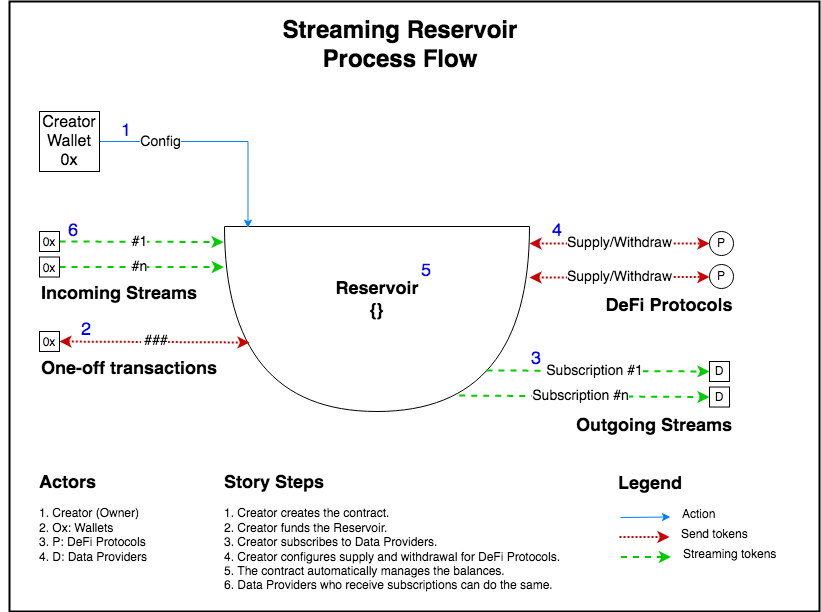

The diagram above was exported from draw.io. Its source (the exported page's mxGraphModel, read from the mxfile embedded in the PNG):
<mxGraphModel dx="595" dy="767" grid="1" gridSize="10" guides="1" tooltips="1" connect="1" arrows="1" fold="1" page="1" pageScale="1" pageWidth="827" pageHeight="1169" math="0" shadow="0">
  <root>
    <mxCell id="0" />
    <mxCell id="1" parent="0" />
    <mxCell id="Qwi19YBDMrSUcyMEyS8D-26" value="" style="rounded=0;whiteSpace=wrap;html=1;strokeWidth=2;fillColor=none;strokeColor=default;" vertex="1" parent="1">
      <mxGeometry x="850" y="170" width="810" height="610" as="geometry" />
    </mxCell>
    <mxCell id="_zmMKVioukvtAmdXN5hu-16" value="&lt;div style=&quot;font-size: 18px&quot; align=&quot;left&quot;&gt;&lt;font style=&quot;font-size: 18px&quot; color=&quot;#0000FF&quot;&gt;1&lt;/font&gt;&lt;/div&gt;" style="text;html=1;strokeColor=none;fillColor=none;align=left;verticalAlign=middle;whiteSpace=wrap;rounded=0;" parent="1" vertex="1">
      <mxGeometry x="960" y="290" width="20" height="20" as="geometry" />
    </mxCell>
    <mxCell id="euFRSEvO4vOesDpvcWjM-25" value="&lt;font style=&quot;font-size: 18px&quot; color=&quot;#0000FF&quot;&gt;2&lt;/font&gt;" style="text;html=1;strokeColor=none;fillColor=none;align=left;verticalAlign=middle;whiteSpace=wrap;rounded=0;" parent="1" vertex="1">
      <mxGeometry x="920" y="489" width="30" height="20" as="geometry" />
    </mxCell>
    <mxCell id="euFRSEvO4vOesDpvcWjM-27" value="&lt;font style=&quot;font-size: 18px&quot; color=&quot;#0000FF&quot;&gt;3&lt;/font&gt;" style="text;html=1;strokeColor=none;fillColor=none;align=left;verticalAlign=middle;whiteSpace=wrap;rounded=0;" parent="1" vertex="1">
      <mxGeometry x="1370" y="513" width="20" height="30" as="geometry" />
    </mxCell>
    <mxCell id="euFRSEvO4vOesDpvcWjM-28" value="&lt;font style=&quot;font-size: 18px&quot; color=&quot;#0000FF&quot;&gt;4&lt;/font&gt;" style="text;html=1;strokeColor=none;fillColor=none;align=left;verticalAlign=middle;whiteSpace=wrap;rounded=0;" parent="1" vertex="1">
      <mxGeometry x="1391" y="390.00000000000006" width="20" height="20" as="geometry" />
    </mxCell>
    <mxCell id="euFRSEvO4vOesDpvcWjM-29" value="&lt;font style=&quot;font-size: 18px&quot; color=&quot;#0000FF&quot;&gt;5, 6b&lt;/font&gt;" style="text;html=1;strokeColor=none;fillColor=none;align=left;verticalAlign=middle;whiteSpace=wrap;rounded=0;" parent="1" vertex="1">
      <mxGeometry x="1120" y="420.00000000000006" width="60" height="20" as="geometry" />
    </mxCell>
    <mxCell id="93uGMBe0k2fmaU-Ir0mu-9" value="&lt;font style=&quot;font-size: 18px&quot; color=&quot;#0000FF&quot;&gt;6&lt;/font&gt;" style="text;html=1;strokeColor=none;fillColor=none;align=left;verticalAlign=middle;whiteSpace=wrap;rounded=0;" parent="1" vertex="1">
      <mxGeometry x="906.75" y="390" width="33.25" height="20" as="geometry" />
    </mxCell>
    <mxCell id="Qwi19YBDMrSUcyMEyS8D-1" value="" style="shape=or;whiteSpace=wrap;html=1;rotation=90;" vertex="1" parent="1">
      <mxGeometry x="1125" y="335" width="185" height="305" as="geometry" />
    </mxCell>
    <mxCell id="Qwi19YBDMrSUcyMEyS8D-5" style="edgeStyle=orthogonalEdgeStyle;rounded=0;orthogonalLoop=1;jettySize=auto;html=1;exitX=1;exitY=0.5;exitDx=0;exitDy=0;entryX=0.009;entryY=0.923;entryDx=0;entryDy=0;entryPerimeter=0;strokeColor=#007FFF;" edge="1" parent="1" source="Qwi19YBDMrSUcyMEyS8D-2" target="Qwi19YBDMrSUcyMEyS8D-1">
      <mxGeometry relative="1" as="geometry" />
    </mxCell>
    <mxCell id="Qwi19YBDMrSUcyMEyS8D-10" value="&lt;font style=&quot;font-size: 14px&quot;&gt;Config&lt;br&gt;&lt;/font&gt;" style="edgeLabel;html=1;align=center;verticalAlign=middle;resizable=0;points=[];" vertex="1" connectable="0" parent="Qwi19YBDMrSUcyMEyS8D-5">
      <mxGeometry x="-0.4939" relative="1" as="geometry">
        <mxPoint as="offset" />
      </mxGeometry>
    </mxCell>
    <mxCell id="Qwi19YBDMrSUcyMEyS8D-2" value="&lt;font style=&quot;font-size: 16px&quot;&gt;&lt;font style=&quot;font-size: 16px&quot;&gt;Creator Wallet&lt;/font&gt;&lt;br&gt;0x&lt;/font&gt;&lt;font style=&quot;font-size: 16px&quot;&gt;&lt;font style=&quot;font-size: 16px&quot;&gt;&lt;br&gt;&lt;/font&gt;&lt;/font&gt;" style="rounded=0;whiteSpace=wrap;html=1;" vertex="1" parent="1">
      <mxGeometry x="880" y="280" width="60" height="60" as="geometry" />
    </mxCell>
    <mxCell id="Qwi19YBDMrSUcyMEyS8D-11" value="" style="endArrow=classic;html=1;dashed=1;strokeColor=#00CC00;strokeWidth=2;exitX=1;exitY=0.5;exitDx=0;exitDy=0;entryX=0.084;entryY=1.003;entryDx=0;entryDy=0;entryPerimeter=0;" edge="1" parent="1" source="Qwi19YBDMrSUcyMEyS8D-24" target="Qwi19YBDMrSUcyMEyS8D-1">
      <mxGeometry width="50" height="50" relative="1" as="geometry">
        <mxPoint x="920" y="407.5200000000001" as="sourcePoint" />
        <mxPoint x="1060" y="409.15" as="targetPoint" />
      </mxGeometry>
    </mxCell>
    <mxCell id="Qwi19YBDMrSUcyMEyS8D-13" value="&lt;font style=&quot;font-size: 14px&quot;&gt;#1&lt;/font&gt;" style="edgeLabel;html=1;align=center;verticalAlign=middle;resizable=0;points=[];" vertex="1" connectable="0" parent="Qwi19YBDMrSUcyMEyS8D-11">
      <mxGeometry x="-0.0286" relative="1" as="geometry">
        <mxPoint as="offset" />
      </mxGeometry>
    </mxCell>
    <mxCell id="Qwi19YBDMrSUcyMEyS8D-14" value="" style="endArrow=classic;html=1;dashed=1;strokeColor=#00CC00;strokeWidth=2;exitX=1;exitY=0.5;exitDx=0;exitDy=0;entryX=0.219;entryY=1.002;entryDx=0;entryDy=0;entryPerimeter=0;" edge="1" parent="1" source="Qwi19YBDMrSUcyMEyS8D-23" target="Qwi19YBDMrSUcyMEyS8D-1">
      <mxGeometry width="50" height="50" relative="1" as="geometry">
        <mxPoint x="920" y="453" as="sourcePoint" />
        <mxPoint x="1060" y="454.6300000000001" as="targetPoint" />
      </mxGeometry>
    </mxCell>
    <mxCell id="Qwi19YBDMrSUcyMEyS8D-15" value="&lt;font style=&quot;font-size: 14px&quot;&gt;#n&lt;/font&gt;" style="edgeLabel;html=1;align=center;verticalAlign=middle;resizable=0;points=[];" vertex="1" connectable="0" parent="Qwi19YBDMrSUcyMEyS8D-14">
      <mxGeometry x="-0.0286" relative="1" as="geometry">
        <mxPoint as="offset" />
      </mxGeometry>
    </mxCell>
    <mxCell id="Qwi19YBDMrSUcyMEyS8D-17" value="&lt;h1 align=&quot;center&quot;&gt;Streaming Reservoir&lt;br&gt;Process Flow&lt;br&gt;&lt;/h1&gt;&lt;p align=&quot;center&quot;&gt;&lt;br&gt;&lt;br&gt;&lt;/p&gt;" style="text;html=1;strokeColor=none;fillColor=none;spacing=5;spacingTop=-20;whiteSpace=wrap;overflow=hidden;rounded=0;hachureGap=4;pointerEvents=0;align=center;" vertex="1" parent="1">
      <mxGeometry x="841" y="180" width="800" height="70" as="geometry" />
    </mxCell>
    <mxCell id="Qwi19YBDMrSUcyMEyS8D-18" value="&lt;div align=&quot;left&quot;&gt;&lt;h4&gt;&lt;font style=&quot;font-size: 14px;&quot;&gt;&lt;b&gt;&lt;font style=&quot;font-size: 18px&quot;&gt;Incoming Streams&lt;/font&gt;&lt;/b&gt;&lt;/font&gt;&lt;/h4&gt;&lt;/div&gt;" style="text;html=1;strokeColor=none;fillColor=none;align=center;verticalAlign=middle;whiteSpace=wrap;rounded=0;" vertex="1" parent="1">
      <mxGeometry x="880" y="453" width="160" height="20" as="geometry" />
    </mxCell>
    <mxCell id="Qwi19YBDMrSUcyMEyS8D-19" value="&amp;nbsp;&lt;font style=&quot;font-size: 14px&quot;&gt;###&lt;br&gt;&lt;/font&gt;" style="startArrow=classic;endArrow=classic;html=1;strokeColor=#CC0000;strokeWidth=2;dashed=1;dashPattern=1 1;exitX=1;exitY=0.5;exitDx=0;exitDy=0;" edge="1" parent="1" source="Qwi19YBDMrSUcyMEyS8D-22">
      <mxGeometry width="50" height="50" relative="1" as="geometry">
        <mxPoint x="920" y="510" as="sourcePoint" />
        <mxPoint x="1090" y="511" as="targetPoint" />
      </mxGeometry>
    </mxCell>
    <mxCell id="Qwi19YBDMrSUcyMEyS8D-20" value="&lt;div align=&quot;left&quot;&gt;&lt;h4&gt;&lt;b&gt;&lt;font style=&quot;font-size: 18px&quot;&gt;One-off transactions&lt;br&gt;&lt;/font&gt;&lt;/b&gt;&lt;/h4&gt;&lt;/div&gt;" style="text;html=1;strokeColor=none;fillColor=none;align=center;verticalAlign=middle;whiteSpace=wrap;rounded=0;" vertex="1" parent="1">
      <mxGeometry x="880" y="528" width="180" height="20" as="geometry" />
    </mxCell>
    <mxCell id="Qwi19YBDMrSUcyMEyS8D-22" value="&lt;font style=&quot;font-size: 12px;&quot;&gt;0x&lt;/font&gt;&lt;font style=&quot;font-size: 16px&quot;&gt;&lt;font style=&quot;font-size: 16px&quot;&gt;&lt;br&gt;&lt;/font&gt;&lt;/font&gt;" style="rounded=0;whiteSpace=wrap;html=1;" vertex="1" parent="1">
      <mxGeometry x="880" y="500" width="20" height="20" as="geometry" />
    </mxCell>
    <mxCell id="Qwi19YBDMrSUcyMEyS8D-23" value="&lt;font style=&quot;font-size: 12px;&quot;&gt;0x&lt;/font&gt;&lt;font style=&quot;font-size: 16px&quot;&gt;&lt;font style=&quot;font-size: 16px&quot;&gt;&lt;br&gt;&lt;/font&gt;&lt;/font&gt;" style="rounded=0;whiteSpace=wrap;html=1;" vertex="1" parent="1">
      <mxGeometry x="880" y="425.52" width="20" height="20" as="geometry" />
    </mxCell>
    <mxCell id="Qwi19YBDMrSUcyMEyS8D-24" value="&lt;font style=&quot;font-size: 12px;&quot;&gt;0x&lt;/font&gt;&lt;font style=&quot;font-size: 16px&quot;&gt;&lt;font style=&quot;font-size: 16px&quot;&gt;&lt;br&gt;&lt;/font&gt;&lt;/font&gt;" style="rounded=0;whiteSpace=wrap;html=1;" vertex="1" parent="1">
      <mxGeometry x="880" y="400" width="20" height="20" as="geometry" />
    </mxCell>
    <mxCell id="Qwi19YBDMrSUcyMEyS8D-25" value="&lt;font style=&quot;font-size: 12px;&quot;&gt;P&lt;/font&gt;" style="ellipse;whiteSpace=wrap;html=1;aspect=fixed;" vertex="1" parent="1">
      <mxGeometry x="1550" y="400" width="24.02" height="24.02" as="geometry" />
    </mxCell>
    <mxCell id="Qwi19YBDMrSUcyMEyS8D-27" value="&lt;font style=&quot;font-size: 12px;&quot;&gt;P&lt;/font&gt;" style="ellipse;whiteSpace=wrap;html=1;aspect=fixed;" vertex="1" parent="1">
      <mxGeometry x="1550" y="433" width="24.02" height="24.02" as="geometry" />
    </mxCell>
    <mxCell id="Qwi19YBDMrSUcyMEyS8D-28" value="&lt;font style=&quot;font-size: 14px&quot;&gt;Supply/Withdraw&lt;br&gt;&lt;/font&gt;" style="startArrow=classic;endArrow=classic;html=1;strokeColor=#CC0000;strokeWidth=2;dashed=1;dashPattern=1 1;entryX=0;entryY=0.5;entryDx=0;entryDy=0;" edge="1" parent="1" target="Qwi19YBDMrSUcyMEyS8D-25">
      <mxGeometry width="50" height="50" relative="1" as="geometry">
        <mxPoint x="1370" y="412" as="sourcePoint" />
        <mxPoint x="1518.92" y="413.96500000000015" as="targetPoint" />
      </mxGeometry>
    </mxCell>
    <mxCell id="Qwi19YBDMrSUcyMEyS8D-30" value="&lt;font style=&quot;font-size: 14px&quot;&gt;Supply/Withdraw&lt;/font&gt;" style="startArrow=classic;endArrow=classic;html=1;strokeColor=#CC0000;strokeWidth=2;dashed=1;dashPattern=1 1;entryX=0;entryY=0.5;entryDx=0;entryDy=0;" edge="1" parent="1">
      <mxGeometry width="50" height="50" relative="1" as="geometry">
        <mxPoint x="1370" y="446" as="sourcePoint" />
        <mxPoint x="1549.999999999976" y="445.53" as="targetPoint" />
      </mxGeometry>
    </mxCell>
    <mxCell id="Qwi19YBDMrSUcyMEyS8D-32" value="&lt;div align=&quot;right&quot;&gt;&lt;h4&gt;&lt;b&gt;&lt;font style=&quot;font-size: 18px&quot;&gt;DeFi Protocols&lt;br&gt;&lt;/font&gt;&lt;/b&gt;&lt;/h4&gt;&lt;/div&gt;" style="text;html=1;strokeColor=none;fillColor=none;align=center;verticalAlign=middle;whiteSpace=wrap;rounded=0;" vertex="1" parent="1">
      <mxGeometry x="1430" y="465" width="160" height="20" as="geometry" />
    </mxCell>
    <mxCell id="Qwi19YBDMrSUcyMEyS8D-33" value="&lt;h2&gt;&lt;font style=&quot;font-size: 14px;&quot;&gt;&lt;b&gt;&lt;font style=&quot;font-size: 18px&quot;&gt;Reservoir&lt;br&gt;{}&lt;/font&gt;&lt;/b&gt;&lt;/font&gt;&lt;/h2&gt;" style="text;html=1;strokeColor=none;fillColor=none;align=center;verticalAlign=middle;whiteSpace=wrap;rounded=0;" vertex="1" parent="1">
      <mxGeometry x="1167.5" y="450" width="100" height="37" as="geometry" />
    </mxCell>
    <mxCell id="Qwi19YBDMrSUcyMEyS8D-41" value="" style="endArrow=classic;html=1;dashed=1;strokeColor=#00CC00;strokeWidth=2;exitX=0.778;exitY=0.141;exitDx=0;exitDy=0;entryX=0;entryY=0.5;entryDx=0;entryDy=0;exitPerimeter=0;" edge="1" parent="1" source="Qwi19YBDMrSUcyMEyS8D-1" target="Qwi19YBDMrSUcyMEyS8D-48">
      <mxGeometry width="50" height="50" relative="1" as="geometry">
        <mxPoint x="1339.5" y="539.5" as="sourcePoint" />
        <mxPoint x="1544.085" y="540.54" as="targetPoint" />
      </mxGeometry>
    </mxCell>
    <mxCell id="Qwi19YBDMrSUcyMEyS8D-42" value="&lt;font style=&quot;font-size: 14px&quot;&gt;Subscription #1&lt;/font&gt;" style="edgeLabel;html=1;align=center;verticalAlign=middle;resizable=0;points=[];" vertex="1" connectable="0" parent="Qwi19YBDMrSUcyMEyS8D-41">
      <mxGeometry x="-0.0286" relative="1" as="geometry">
        <mxPoint as="offset" />
      </mxGeometry>
    </mxCell>
    <mxCell id="Qwi19YBDMrSUcyMEyS8D-43" value="" style="endArrow=classic;html=1;dashed=1;strokeColor=#00CC00;strokeWidth=2;exitX=0.914;exitY=0.23;exitDx=0;exitDy=0;entryX=0;entryY=0.5;entryDx=0;entryDy=0;exitPerimeter=0;" edge="1" parent="1" source="Qwi19YBDMrSUcyMEyS8D-1" target="Qwi19YBDMrSUcyMEyS8D-50">
      <mxGeometry width="50" height="50" relative="1" as="geometry">
        <mxPoint x="1317.54" y="564.4749999999999" as="sourcePoint" />
        <mxPoint x="1544.3899999999999" y="565.5149999999999" as="targetPoint" />
      </mxGeometry>
    </mxCell>
    <mxCell id="Qwi19YBDMrSUcyMEyS8D-44" value="&lt;font style=&quot;font-size: 14px&quot;&gt;&lt;font style=&quot;font-size: 14px&quot;&gt;Subscription #&lt;/font&gt;n&lt;/font&gt;" style="edgeLabel;html=1;align=center;verticalAlign=middle;resizable=0;points=[];" vertex="1" connectable="0" parent="Qwi19YBDMrSUcyMEyS8D-43">
      <mxGeometry x="-0.0286" relative="1" as="geometry">
        <mxPoint as="offset" />
      </mxGeometry>
    </mxCell>
    <mxCell id="Qwi19YBDMrSUcyMEyS8D-45" value="&lt;div align=&quot;left&quot;&gt;&lt;h4&gt;&lt;b&gt;&lt;font style=&quot;font-size: 18px&quot;&gt;Outgoing Streams&lt;br&gt;&lt;/font&gt;&lt;/b&gt;&lt;/h4&gt;&lt;/div&gt;" style="text;html=1;strokeColor=none;fillColor=none;align=center;verticalAlign=middle;whiteSpace=wrap;rounded=0;" vertex="1" parent="1">
      <mxGeometry x="1390" y="585" width="210" height="20" as="geometry" />
    </mxCell>
    <mxCell id="Qwi19YBDMrSUcyMEyS8D-48" value="D" style="rounded=0;whiteSpace=wrap;html=1;" vertex="1" parent="1">
      <mxGeometry x="1550" y="530" width="20" height="20" as="geometry" />
    </mxCell>
    <mxCell id="Qwi19YBDMrSUcyMEyS8D-50" value="D" style="rounded=0;whiteSpace=wrap;html=1;" vertex="1" parent="1">
      <mxGeometry x="1550" y="555.52" width="20" height="20" as="geometry" />
    </mxCell>
    <mxCell id="Qwi19YBDMrSUcyMEyS8D-51" value="&lt;b&gt;&lt;font style=&quot;font-size: 18px&quot;&gt;Legend&lt;/font&gt;&lt;/b&gt;" style="text;html=1;strokeColor=none;fillColor=none;align=center;verticalAlign=middle;whiteSpace=wrap;rounded=0;" vertex="1" parent="1">
      <mxGeometry x="1471" y="643" width="40" height="20" as="geometry" />
    </mxCell>
    <mxCell id="Qwi19YBDMrSUcyMEyS8D-52" value="" style="endArrow=classic;html=1;dashed=1;strokeColor=#00CC00;strokeWidth=2;" edge="1" parent="1">
      <mxGeometry width="50" height="50" relative="1" as="geometry">
        <mxPoint x="1461.5" y="725.5" as="sourcePoint" />
        <mxPoint x="1511.5" y="725.5" as="targetPoint" />
      </mxGeometry>
    </mxCell>
    <mxCell id="Qwi19YBDMrSUcyMEyS8D-53" value="&lt;div align=&quot;left&quot;&gt;Streaming tokens&lt;/div&gt;" style="text;html=1;strokeColor=none;fillColor=none;align=left;verticalAlign=middle;whiteSpace=wrap;rounded=0;" vertex="1" parent="1">
      <mxGeometry x="1521.5" y="713" width="99" height="20" as="geometry" />
    </mxCell>
    <mxCell id="Qwi19YBDMrSUcyMEyS8D-54" value="" style="endArrow=classic;html=1;strokeColor=#007FFF;" edge="1" parent="1">
      <mxGeometry width="50" height="50" relative="1" as="geometry">
        <mxPoint x="1461" y="686" as="sourcePoint" />
        <mxPoint x="1511" y="685.5" as="targetPoint" />
      </mxGeometry>
    </mxCell>
    <mxCell id="Qwi19YBDMrSUcyMEyS8D-55" value="&lt;div&gt;Action&lt;/div&gt;" style="text;html=1;strokeColor=none;fillColor=none;align=left;verticalAlign=middle;whiteSpace=wrap;rounded=0;" vertex="1" parent="1">
      <mxGeometry x="1521" y="673" width="40" height="20" as="geometry" />
    </mxCell>
    <mxCell id="Qwi19YBDMrSUcyMEyS8D-56" value="" style="endArrow=classic;html=1;strokeColor=#CC0000;strokeWidth=2;dashed=1;dashPattern=1 1;" edge="1" parent="1">
      <mxGeometry width="50" height="50" relative="1" as="geometry">
        <mxPoint x="1460" y="705.5" as="sourcePoint" />
        <mxPoint x="1510" y="705.5" as="targetPoint" />
      </mxGeometry>
    </mxCell>
    <mxCell id="Qwi19YBDMrSUcyMEyS8D-57" value="Send tokens" style="text;html=1;strokeColor=none;fillColor=none;align=left;verticalAlign=middle;whiteSpace=wrap;rounded=0;" vertex="1" parent="1">
      <mxGeometry x="1520" y="693" width="70" height="20" as="geometry" />
    </mxCell>
    <mxCell id="Qwi19YBDMrSUcyMEyS8D-59" value="&lt;h1 style=&quot;font-size: 18px&quot;&gt;Actors&lt;br&gt;&lt;/h1&gt;&lt;p&gt;1. Creator (Owner)&lt;br&gt;2. Ox: Wallets&lt;br&gt;3. P: DeFi Protocols&lt;br&gt;4. D: Data Providers&lt;br&gt;&lt;br&gt;&lt;/p&gt;" style="text;html=1;strokeColor=none;fillColor=none;spacing=5;spacingTop=-20;whiteSpace=wrap;overflow=hidden;rounded=0;hachureGap=4;pointerEvents=0;" vertex="1" parent="1">
      <mxGeometry x="875" y="640" width="170" height="120" as="geometry" />
    </mxCell>
    <mxCell id="Qwi19YBDMrSUcyMEyS8D-60" value="&lt;h1 style=&quot;font-size: 18px&quot;&gt;Story Steps&lt;br&gt;&lt;/h1&gt;&lt;p&gt;1. Creator creates the contract. &lt;br&gt;2. Creator funds the Reservoir.&lt;br&gt;3. Creator subscribes to Data Providers.&lt;br&gt;4. Creator configures supply and withdrawal for DeFi Protocols.&lt;br&gt;5. The contract automatically manages the balances.&lt;br&gt;6. Data Providers who receive subscriptions can do the same.&lt;br&gt;&lt;br&gt;&lt;/p&gt;" style="text;html=1;strokeColor=none;fillColor=none;spacing=5;spacingTop=-20;whiteSpace=wrap;overflow=hidden;rounded=0;hachureGap=4;pointerEvents=0;" vertex="1" parent="1">
      <mxGeometry x="1060" y="640" width="351" height="130" as="geometry" />
    </mxCell>
    <mxCell id="Qwi19YBDMrSUcyMEyS8D-62" value="&lt;font style=&quot;font-size: 18px&quot; color=&quot;#0000FF&quot;&gt;5&lt;/font&gt;" style="text;html=1;strokeColor=none;fillColor=none;align=left;verticalAlign=middle;whiteSpace=wrap;rounded=0;" vertex="1" parent="1">
      <mxGeometry x="1260" y="430" width="33.25" height="20" as="geometry" />
    </mxCell>
  </root>
</mxGraphModel>